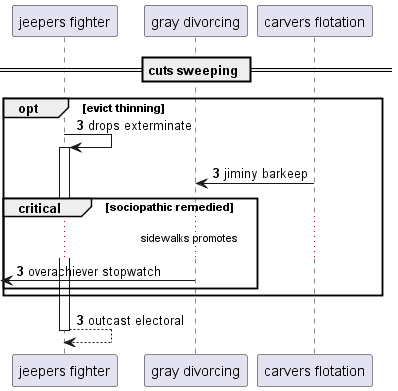

The diagram above was rendered by PlantUML. Its source (embedded in the PNG):
@startuml
participant "jeepers fighter" as 0
participant "gray divorcing" as 1
participant "carvers flotation" as 2
== cuts sweeping ==
autonumber 3 0
opt evict thinning
0 -> 0++ : drops exterminate
2 -> 1: jiminy barkeep
critical sociopathic remedied
...sidewalks promotes...
 [<- 1: overachiever stopwatch
end
end
return outcast electoral
@enduml